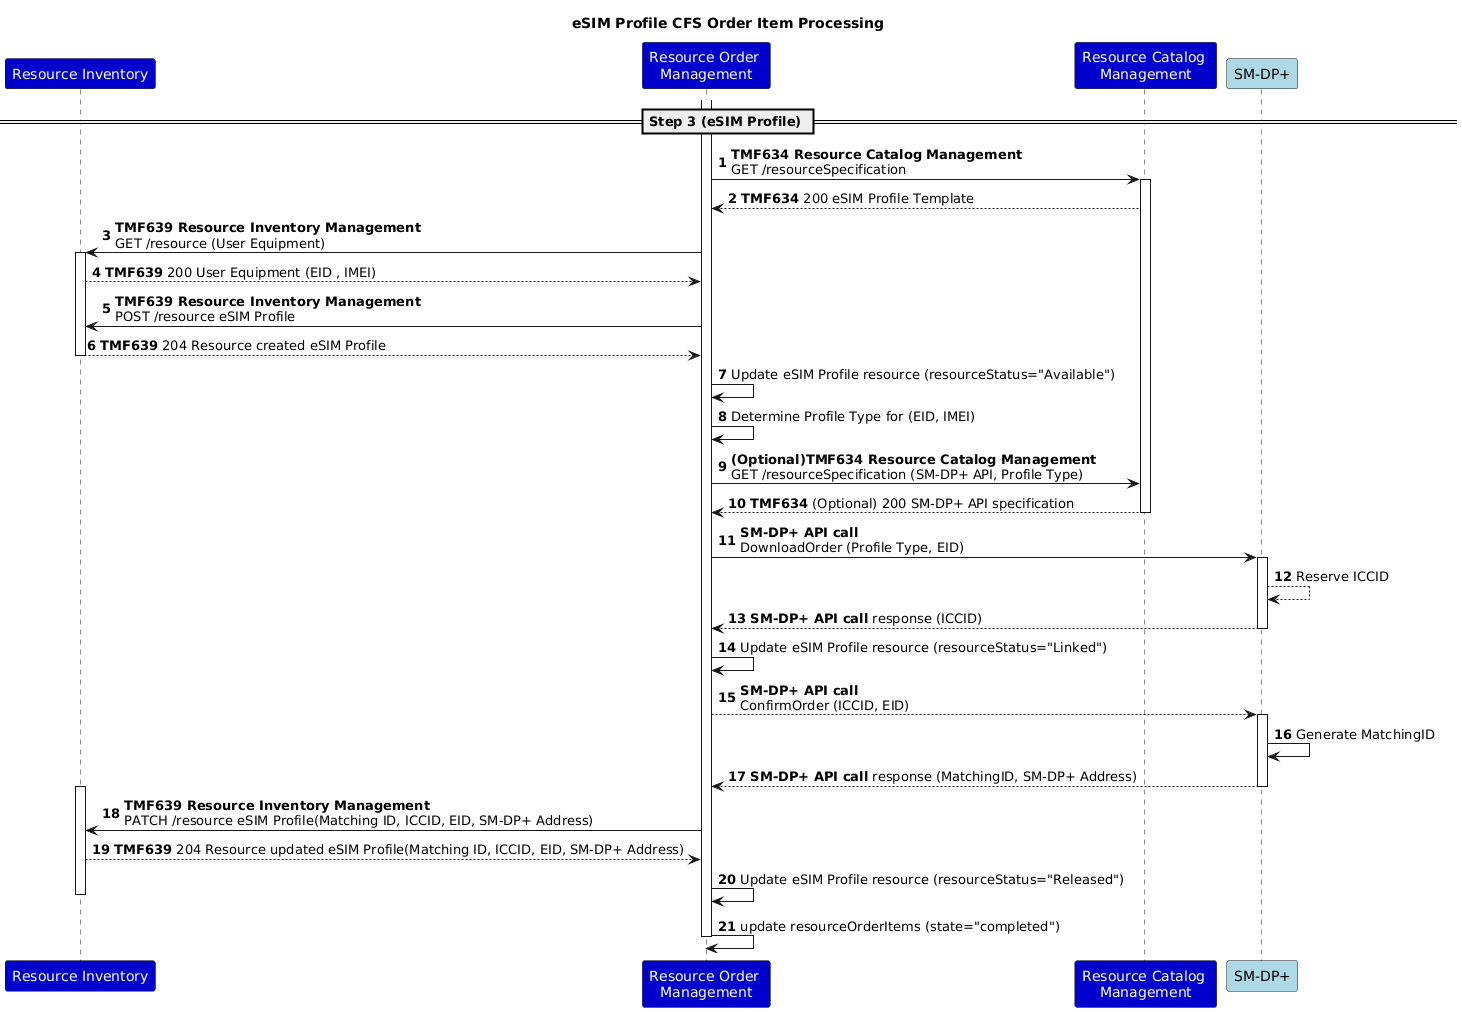

The diagram above was rendered by PlantUML. Its source (embedded in the PNG):
@startuml
title eSIM Profile CFS Order Item Processing
autonumber
skinparam ParticipantFontColor automatic
participant "Resource Inventory" as RI #MediumBlue
participant "Resource Order \nManagement" as ROM #MediumBlue
participant "Resource Catalog \nManagement" as RCM #MediumBlue
participant "SM-DP+" as SMD #LightBlue
== Step 3 (eSIM Profile) ==
activate ROM
ROM -> RCM: **TMF634 Resource Catalog Management** \nGET /resourceSpecification
activate RCM
RCM --> ROM: **TMF634** 200 eSIM Profile Template
ROM -> RI: **TMF639 Resource Inventory Management**\nGET /resource (User Equipment)
activate RI
RI --> ROM: **TMF639** 200 User Equipment (EID , IMEI)
ROM -> RI: **TMF639 Resource Inventory Management** \nPOST /resource eSIM Profile
RI --> ROM: **TMF639** 204 Resource created eSIM Profile
deactivate RI
ROM -> ROM : Update eSIM Profile resource (resourceStatus="Available")
ROM -> ROM : Determine Profile Type for (EID, IMEI)
ROM -> RCM: **(Optional)TMF634 Resource Catalog Management** \nGET /resourceSpecification (SM-DP+ API, Profile Type)
RCM --> ROM: **TMF634** (Optional) 200 SM-DP+ API specification
deactivate RCM
ROM -> SMD: **SM-DP+ API call** \nDownloadOrder (Profile Type, EID)
activate SMD
SMD --> SMD : Reserve ICCID
SMD --> ROM: **SM-DP+ API call** response (ICCID)
deactivate SMD
ROM -> ROM: Update eSIM Profile resource (resourceStatus="Linked")
ROM --> SMD: **SM-DP+ API call** \nConfirmOrder (ICCID, EID)
activate SMD
SMD -> SMD: Generate MatchingID
SMD --> ROM: **SM-DP+ API call** response (MatchingID, SM-DP+ Address)
deactivate SMD
activate RI
ROM -> RI: **TMF639 Resource Inventory Management** \nPATCH /resource eSIM Profile(Matching ID, ICCID, EID, SM-DP+ Address)
RI --> ROM: **TMF639** 204 Resource updated eSIM Profile(Matching ID, ICCID, EID, SM-DP+ Address)
ROM -> ROM: Update eSIM Profile resource (resourceStatus="Released")
deactivate RI
ROM -> ROM: update resourceOrderItems (state="completed")
deactivate ROM
@enduml